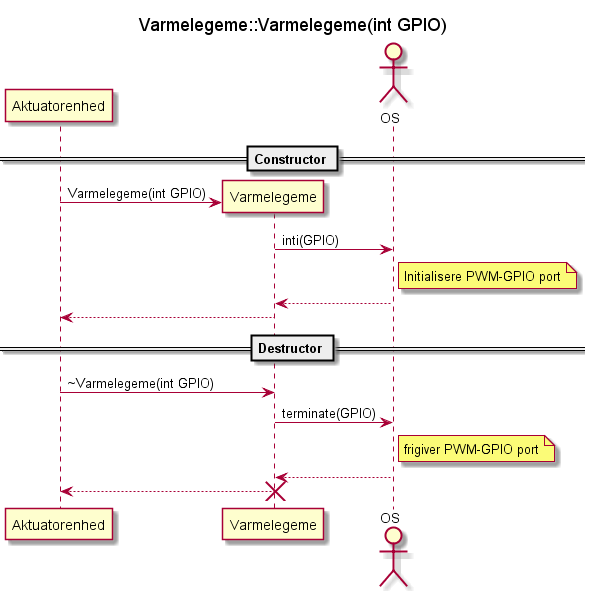

The diagram above was rendered by PlantUML. Its source (embedded in the PNG):
@startuml SD_Varmelegme_con_destructor
title Varmelegeme::Varmelegeme(int GPIO) 
participant Aktuatorenhed as a
participant Varmelegeme as v
actor OS as o

== Constructor ==
create v
a -> v : Varmelegeme(int GPIO) 
v -> o : inti(GPIO)
note right o: Initialisere PWM-GPIO port
v <-- o 
a <-- v

== Destructor == 

a -> v : ~Varmelegeme(int GPIO) 

v -> o : terminate(GPIO)
note right o: frigiver PWM-GPIO port
v <-- o 
a <-- v
destroy v

@enduml